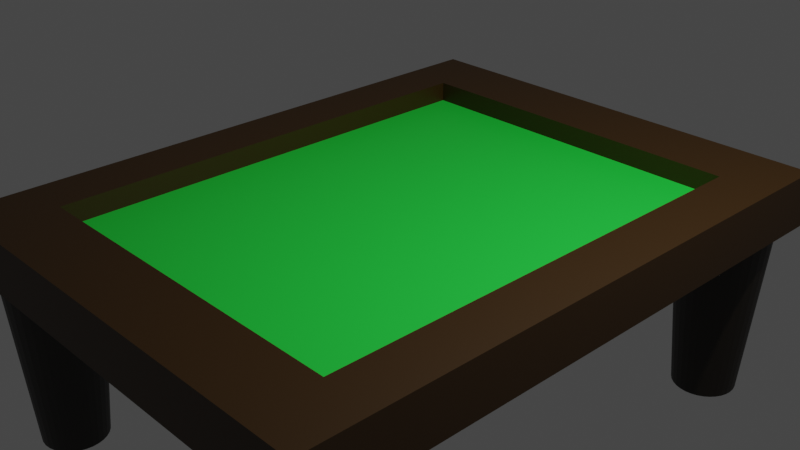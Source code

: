 # Source: Lab9-8-21JDavis.blend  (saved by Blender 2.93.21; exported with 4.5.12 LTS)
import bpy
from mathutils import Matrix  # noqa: F401  (used for matrix-valued properties, if any)

bpy.ops.wm.read_factory_settings(use_empty=True)
scene = bpy.context.scene
scene.name = 'Scene'

# ---- collections
col_collection = bpy.data.collections.new('Collection'); scene.collection.children.link(col_collection)

# ---- materials (node trees are filled in below, after node groups)
mat_material = bpy.data.materials.new('Material')
mat_material.alpha_threshold = 0.0
mat_material.use_transparent_shadow = False
mat_material.line_color = (0.0, 0.0, 0.0, 1.0)
mat_material_001 = bpy.data.materials.new('Material.001')
mat_material_001.use_transparent_shadow = False
mat_material_002 = bpy.data.materials.new('Material.002')
mat_material_002.use_transparent_shadow = False
mat_material_005 = bpy.data.materials.new('Material.005')
mat_material_005.use_transparent_shadow = False
mat_material_006 = bpy.data.materials.new('Material.006')
mat_material_006.use_transparent_shadow = False
mat_material_003 = bpy.data.materials.new('Material.003')
mat_material_003.use_transparent_shadow = False
mat_material_004 = bpy.data.materials.new('Material.004')
mat_material_004.use_transparent_shadow = False

# ---- material node trees
mat_material.use_nodes = True; mat_material.node_tree.nodes.clear()
_N = mat_material.node_tree.nodes; _L = mat_material.node_tree.links
n0 = _N.new('ShaderNodeOutputMaterial'); n0.name = 'Material Output'; n0.location = (300, 300)
n1 = _N.new('ShaderNodeBsdfPrincipled'); n1.name = 'Principled BSDF'; n1.location = (10, 300)
n1.distribution = 'GGX'
n1.subsurface_method = 'BURLEY'
n1.inputs[2].default_value = 0.4
n1.inputs[3].default_value = 1.45
n1.inputs[27].default_value = (0.0, 0.0, 0.0, 1.0)
n1.inputs[28].default_value = 1.0
_L.new(n1.outputs[0], n0.inputs[0])
n0.is_active_output = True
mat_material_001.use_nodes = True; mat_material_001.node_tree.nodes.clear()
_N = mat_material_001.node_tree.nodes; _L = mat_material_001.node_tree.links
n0 = _N.new('ShaderNodeBsdfPrincipled'); n0.name = 'Principled BSDF'; n0.location = (10, 300)
n0.distribution = 'GGX'
n0.subsurface_method = 'BURLEY'
n0.inputs[0].default_value = (0.01658, 0.8, 0.05914, 1.0)
n0.inputs[3].default_value = 1.45
n0.inputs[27].default_value = (0.0, 0.0, 0.0, 1.0)
n0.inputs[28].default_value = 1.0
n1 = _N.new('ShaderNodeOutputMaterial'); n1.name = 'Material Output'; n1.location = (300, 300)
_L.new(n0.outputs[0], n1.inputs[0])
n1.is_active_output = True
mat_material_002.use_nodes = True; mat_material_002.node_tree.nodes.clear()
_N = mat_material_002.node_tree.nodes; _L = mat_material_002.node_tree.links
n0 = _N.new('ShaderNodeBsdfPrincipled'); n0.name = 'Principled BSDF'; n0.location = (10, 300)
n0.distribution = 'GGX'
n0.subsurface_method = 'BURLEY'
n0.inputs[0].default_value = (0.04129, 0.0173, 0.0, 1.0)
n0.inputs[3].default_value = 1.45
n0.inputs[27].default_value = (0.0, 0.0, 0.0, 1.0)
n0.inputs[28].default_value = 1.0
n1 = _N.new('ShaderNodeOutputMaterial'); n1.name = 'Material Output'; n1.location = (300, 300)
_L.new(n0.outputs[0], n1.inputs[0])
n1.is_active_output = True
mat_material_005.use_nodes = True; mat_material_005.node_tree.nodes.clear()
_N = mat_material_005.node_tree.nodes; _L = mat_material_005.node_tree.links
n0 = _N.new('ShaderNodeBsdfPrincipled'); n0.name = 'Principled BSDF'; n0.location = (10, 300)
n0.distribution = 'GGX'
n0.subsurface_method = 'BURLEY'
n0.inputs[0].default_value = (0.0185, 0.01521, 0.01161, 1.0)
n0.inputs[3].default_value = 1.45
n0.inputs[27].default_value = (0.0, 0.0, 0.0, 1.0)
n0.inputs[28].default_value = 1.0
n1 = _N.new('ShaderNodeOutputMaterial'); n1.name = 'Material Output'; n1.location = (300, 300)
_L.new(n0.outputs[0], n1.inputs[0])
n1.is_active_output = True
mat_material_006.use_nodes = True; mat_material_006.node_tree.nodes.clear()
_N = mat_material_006.node_tree.nodes; _L = mat_material_006.node_tree.links
n0 = _N.new('ShaderNodeBsdfPrincipled'); n0.name = 'Principled BSDF'; n0.location = (10, 300)
n0.distribution = 'GGX'
n0.subsurface_method = 'BURLEY'
n0.inputs[0].default_value = (0.0185, 0.0137, 0.01033, 1.0)
n0.inputs[3].default_value = 1.45
n0.inputs[27].default_value = (0.0, 0.0, 0.0, 1.0)
n0.inputs[28].default_value = 1.0
n1 = _N.new('ShaderNodeOutputMaterial'); n1.name = 'Material Output'; n1.location = (300, 300)
_L.new(n0.outputs[0], n1.inputs[0])
n1.is_active_output = True
mat_material_003.use_nodes = True; mat_material_003.node_tree.nodes.clear()
_N = mat_material_003.node_tree.nodes; _L = mat_material_003.node_tree.links
n0 = _N.new('ShaderNodeBsdfPrincipled'); n0.name = 'Principled BSDF'; n0.location = (10, 300)
n0.distribution = 'GGX'
n0.subsurface_method = 'BURLEY'
n0.inputs[0].default_value = (0.01298, 0.008568, 0.004025, 1.0)
n0.inputs[3].default_value = 1.45
n0.inputs[27].default_value = (0.0, 0.0, 0.0, 1.0)
n0.inputs[28].default_value = 1.0
n1 = _N.new('ShaderNodeOutputMaterial'); n1.name = 'Material Output'; n1.location = (300, 300)
_L.new(n0.outputs[0], n1.inputs[0])
n1.is_active_output = True
mat_material_004.use_nodes = True; mat_material_004.node_tree.nodes.clear()
_N = mat_material_004.node_tree.nodes; _L = mat_material_004.node_tree.links
n0 = _N.new('ShaderNodeBsdfPrincipled'); n0.name = 'Principled BSDF'; n0.location = (10, 300)
n0.distribution = 'GGX'
n0.subsurface_method = 'BURLEY'
n0.inputs[0].default_value = (0.0137, 0.009134, 0.004391, 1.0)
n0.inputs[3].default_value = 1.45
n0.inputs[27].default_value = (0.0, 0.0, 0.0, 1.0)
n0.inputs[28].default_value = 1.0
n1 = _N.new('ShaderNodeOutputMaterial'); n1.name = 'Material Output'; n1.location = (300, 300)
_L.new(n0.outputs[0], n1.inputs[0])
n1.is_active_output = True

# ---- world
world_world = bpy.data.worlds.new('World'); scene.world = world_world
world_world.use_nodes = True; world_world.node_tree.nodes.clear()
_N = world_world.node_tree.nodes; _L = world_world.node_tree.links
n0 = _N.new('ShaderNodeOutputWorld'); n0.name = 'World Output'; n0.location = (300, 300)
n1 = _N.new('ShaderNodeBackground'); n1.name = 'Background'; n1.location = (10, 300)
n1.inputs[0].default_value = (0.05088, 0.05088, 0.05088, 1.0)
_L.new(n1.outputs[0], n0.inputs[0])
n0.is_active_output = True
world_world.color = (0.05088, 0.05088, 0.05088)
world_world.use_sun_shadow = False
world_world.sun_shadow_jitter_overblur = 0.0

# ---- cameras
cam_camera = bpy.data.cameras.new('Camera')
cam_camera.clip_end = 100.0
cam_camera.ortho_scale = 7.314

# ---- lights
light_light = bpy.data.lights.new('Light', 'POINT')
light_light.transmission_factor = 0.0
light_light.energy = 1000.0
light_light.shadow_soft_size = 0.1
light_light.shadow_maximum_resolution = 0.006
light_light.use_absolute_resolution = True

# ---- meshes
me_cube = bpy.data.meshes.new('Cube')
me_cube.from_pydata([(1.0, 1.0, 1.0), (0.7718, 0.7718, -1.0), (1.0, -1.0, 1.0), (0.7718, -0.7718, -1.0), (-1.0, 1.0, 1.0), (-0.7718, 0.7718, -1.0), (-1.0, -1.0, 1.0), (-0.7718, -0.7718, -1.0), (-1.0, 1.0, -1.0), (-1.0, -1.0, -1.0), (1.0, 1.0, -1.0), (1.0, -1.0, -1.0), (-0.7718, 0.7718, -0.2474), (-0.7718, -0.7718, -0.2474), (0.7718, 0.7718, -0.2474), (0.7718, -0.7718, -0.2474)], [], [(0, 4, 6, 2), (11, 2, 6, 9), (9, 6, 4, 8), (1, 3, 15, 14), (10, 0, 2, 11), (8, 4, 0, 10), (5, 7, 9, 8), (1, 5, 8, 10), (7, 3, 11, 9), (3, 1, 10, 11), (12, 14, 15, 13), (5, 1, 14, 12), (3, 7, 13, 15), (7, 5, 12, 13)])
me_cube.polygons.foreach_set('material_index', [0, 2, 2, 2, 2, 2, 2, 2, 2, 2, 1, 2, 2, 2])
_uv = me_cube.uv_layers.new(name='UVMap')
_uv.uv.foreach_set('vector', [0.625, 0.5, 0.875, 0.5, 0.875, 0.75, 0.625, 0.75, 0.375, 0.75, 0.625, 0.75, 0.625, 1.0, 0.375, 1.0, 0.375, 0.0, 0.625, 0.0, 0.625, 0.25, 0.375, 0.25, 0.3465, 0.5285, 0.3465, 0.7215, 0.3465, 0.7215, 0.3465, 0.5285, 0.375, 0.5, 0.625, 0.5, 0.625, 0.75, 0.375, 0.75, 0.375, 0.25, 0.625, 0.25, 0.625, 0.5, 0.375, 0.5, 0.1535, 0.5285, 0.1535, 0.7215, 0.125, 0.75, 0.125, 0.5, 0.3465, 0.5285, 0.1535, 0.5285, 0.125, 0.5, 0.375, 0.5, 0.1535, 0.7215, 0.3465, 0.7215, 0.375, 0.75, 0.125, 0.75, 0.3465, 0.7215, 0.3465, 0.5285, 0.375, 0.5, 0.375, 0.75, 0.1535, 0.5285, 0.3465, 0.5285, 0.3465, 0.7215, 0.1535, 0.7215, 0.1535, 0.5285, 0.3465, 0.5285, 0.3465, 0.5285, 0.1535, 0.5285, 0.3465, 0.7215, 0.1535, 0.7215, 0.1535, 0.7215, 0.3465, 0.7215, 0.1535, 0.7215, 0.1535, 0.5285, 0.1535, 0.5285, 0.1535, 0.7215])
me_cube.materials.append(mat_material)
me_cube.materials.append(mat_material_001)
me_cube.materials.append(mat_material_002)
me_cube.use_remesh_preserve_volume = False
me_cube.use_remesh_preserve_attributes = False
me_cube.use_mirror_vertex_groups = False
me_cube.update()
me_cylinder = bpy.data.meshes.new('Cylinder')
me_cylinder.from_pydata([(1.918e-08, 0.3563, -1.0), (-8.609e-09, 0.5208, 1.0), (0.06951, 0.3494, -1.0), (0.1016, 0.5108, 1.0), (0.1363, 0.3292, -1.0), (0.1993, 0.4811, 1.0), (0.1979, 0.2962, -1.0), (0.2893, 0.433, 1.0), (0.2519, 0.2519, -1.0), (0.3683, 0.3683, 1.0), (0.2962, 0.1979, -1.0), (0.433, 0.2893, 1.0), (0.3292, 0.1363, -1.0), (0.4811, 0.1993, 1.0), (0.3494, 0.06951, -1.0), (0.5108, 0.1016, 1.0), (0.3563, -1.557e-08, -1.0), (0.5208, 1.214e-08, 1.0), (0.3494, -0.06951, -1.0), (0.5108, -0.1016, 1.0), (0.3292, -0.1363, -1.0), (0.4811, -0.1993, 1.0), (0.2962, -0.1979, -1.0), (0.433, -0.2893, 1.0), (0.2519, -0.2519, -1.0), (0.3683, -0.3683, 1.0), (0.1979, -0.2962, -1.0), (0.2893, -0.433, 1.0), (0.1363, -0.3292, -1.0), (0.1993, -0.4811, 1.0), (0.06951, -0.3494, -1.0), (0.1016, -0.5108, 1.0), (-1.196e-08, -0.3563, -1.0), (-5.414e-08, -0.5208, 1.0), (-0.06951, -0.3494, -1.0), (-0.1016, -0.5108, 1.0), (-0.1363, -0.3292, -1.0), (-0.1993, -0.4811, 1.0), (-0.1979, -0.2962, -1.0), (-0.2893, -0.433, 1.0), (-0.2519, -0.2519, -1.0), (-0.3683, -0.3683, 1.0), (-0.2962, -0.1979, -1.0), (-0.433, -0.2893, 1.0), (-0.3292, -0.1363, -1.0), (-0.4811, -0.1993, 1.0), (-0.3494, -0.06951, -1.0), (-0.5108, -0.1016, 1.0), (-0.3563, 4.249e-09, -1.0), (-0.5208, 4.111e-08, 1.0), (-0.3494, 0.06951, -1.0), (-0.5108, 0.1016, 1.0), (-0.3292, 0.1363, -1.0), (-0.4811, 0.1993, 1.0), (-0.2962, 0.1979, -1.0), (-0.433, 0.2893, 1.0), (-0.2519, 0.2519, -1.0), (-0.3683, 0.3683, 1.0), (-0.1979, 0.2962, -1.0), (-0.2893, 0.433, 1.0), (-0.1363, 0.3292, -1.0), (-0.1993, 0.4811, 1.0), (-0.06951, 0.3494, -1.0), (-0.1016, 0.5108, 1.0)], [], [(0, 1, 3, 2), (2, 3, 5, 4), (4, 5, 7, 6), (6, 7, 9, 8), (8, 9, 11, 10), (10, 11, 13, 12), (12, 13, 15, 14), (14, 15, 17, 16), (16, 17, 19, 18), (18, 19, 21, 20), (20, 21, 23, 22), (22, 23, 25, 24), (24, 25, 27, 26), (26, 27, 29, 28), (28, 29, 31, 30), (30, 31, 33, 32), (32, 33, 35, 34), (34, 35, 37, 36), (36, 37, 39, 38), (38, 39, 41, 40), (40, 41, 43, 42), (42, 43, 45, 44), (44, 45, 47, 46), (46, 47, 49, 48), (48, 49, 51, 50), (50, 51, 53, 52), (52, 53, 55, 54), (54, 55, 57, 56), (56, 57, 59, 58), (58, 59, 61, 60), (3, 1, 63, 61, 59, 57, 55, 53, 51, 49, 47, 45, 43, 41, 39, 37, 35, 33, 31, 29, 27, 25, 23, 21, 19, 17, 15, 13, 11, 9, 7, 5), (60, 61, 63, 62), (62, 63, 1, 0), (0, 2, 4, 6, 8, 10, 12, 14, 16, 18, 20, 22, 24, 26, 28, 30, 32, 34, 36, 38, 40, 42, 44, 46, 48, 50, 52, 54, 56, 58, 60, 62)])
_uv = me_cylinder.uv_layers.new(name='UVMap')
_uv.uv.foreach_set('vector', [1.0, 0.5, 1.0, 1.0, 0.9688, 1.0, 0.9688, 0.5, 0.9688, 0.5, 0.9688, 1.0, 0.9375, 1.0, 0.9375, 0.5, 0.9375, 0.5, 0.9375, 1.0, 0.9062, 1.0, 0.9062, 0.5, 0.9062, 0.5, 0.9062, 1.0, 0.875, 1.0, 0.875, 0.5, 0.875, 0.5, 0.875, 1.0, 0.8438, 1.0, 0.8438, 0.5, 0.8438, 0.5, 0.8438, 1.0, 0.8125, 1.0, 0.8125, 0.5, 0.8125, 0.5, 0.8125, 1.0, 0.7812, 1.0, 0.7812, 0.5, 0.7812, 0.5, 0.7812, 1.0, 0.75, 1.0, 0.75, 0.5, 0.75, 0.5, 0.75, 1.0, 0.7188, 1.0, 0.7188, 0.5, 0.7188, 0.5, 0.7188, 1.0, 0.6875, 1.0, 0.6875, 0.5, 0.6875, 0.5, 0.6875, 1.0, 0.6562, 1.0, 0.6562, 0.5, 0.6562, 0.5, 0.6562, 1.0, 0.625, 1.0, 0.625, 0.5, 0.625, 0.5, 0.625, 1.0, 0.5938, 1.0, 0.5938, 0.5, 0.5938, 0.5, 0.5938, 1.0, 0.5625, 1.0, 0.5625, 0.5, 0.5625, 0.5, 0.5625, 1.0, 0.5312, 1.0, 0.5312, 0.5, 0.5312, 0.5, 0.5312, 1.0, 0.5, 1.0, 0.5, 0.5, 0.5, 0.5, 0.5, 1.0, 0.4688, 1.0, 0.4688, 0.5, 0.4688, 0.5, 0.4688, 1.0, 0.4375, 1.0, 0.4375, 0.5, 0.4375, 0.5, 0.4375, 1.0, 0.4062, 1.0, 0.4062, 0.5, 0.4062, 0.5, 0.4062, 1.0, 0.375, 1.0, 0.375, 0.5, 0.375, 0.5, 0.375, 1.0, 0.3438, 1.0, 0.3438, 0.5, 0.3438, 0.5, 0.3438, 1.0, 0.3125, 1.0, 0.3125, 0.5, 0.3125, 0.5, 0.3125, 1.0, 0.2812, 1.0, 0.2812, 0.5, 0.2812, 0.5, 0.2812, 1.0, 0.25, 1.0, 0.25, 0.5, 0.25, 0.5, 0.25, 1.0, 0.2188, 1.0, 0.2188, 0.5, 0.2188, 0.5, 0.2188, 1.0, 0.1875, 1.0, 0.1875, 0.5, 0.1875, 0.5, 0.1875, 1.0, 0.1562, 1.0, 0.1562, 0.5, 0.1562, 0.5, 0.1562, 1.0, 0.125, 1.0, 0.125, 0.5, 0.125, 0.5, 0.125, 1.0, 0.09375, 1.0, 0.09375, 0.5, 0.09375, 0.5, 0.09375, 1.0, 0.0625, 1.0, 0.0625, 0.5, 0.2968, 0.4854, 0.25, 0.49, 0.2032, 0.4854, 0.1582, 0.4717, 0.1167, 0.4496, 0.08029, 0.4197, 0.05045, 0.3833, 0.02827, 0.3418, 0.01461, 0.2968, 0.01, 0.25, 0.01461, 0.2032, 0.02827, 0.1582, 0.05045, 0.1167, 0.08029, 0.08029, 0.1167, 0.05045, 0.1582, 0.02827, 0.2032, 0.01461, 0.25, 0.01, 0.2968, 0.01461, 0.3418, 0.02827, 0.3833, 0.05045, 0.4197, 0.08029, 0.4496, 0.1167, 0.4717, 0.1582, 0.4854, 0.2032, 0.49, 0.25, 0.4854, 0.2968, 0.4717, 0.3418, 0.4496, 0.3833, 0.4197, 0.4197, 0.3833, 0.4496, 0.3418, 0.4717, 0.0625, 0.5, 0.0625, 1.0, 0.03125, 1.0, 0.03125, 0.5, 0.03125, 0.5, 0.03125, 1.0, 0.0, 1.0, 0.0, 0.5, 0.75, 0.49, 0.7968, 0.4854, 0.8418, 0.4717, 0.8833, 0.4496, 0.9197, 0.4197, 0.9496, 0.3833, 0.9717, 0.3418, 0.9854, 0.2968, 0.99, 0.25, 0.9854, 0.2032, 0.9717, 0.1582, 0.9496, 0.1167, 0.9197, 0.08029, 0.8833, 0.05045, 0.8418, 0.02827, 0.7968, 0.01461, 0.75, 0.01, 0.7032, 0.01461, 0.6582, 0.02827, 0.6167, 0.05045, 0.5803, 0.08029, 0.5504, 0.1167, 0.5283, 0.1582, 0.5146, 0.2032, 0.51, 0.25, 0.5146, 0.2968, 0.5283, 0.3418, 0.5504, 0.3833, 0.5803, 0.4197, 0.6167, 0.4496, 0.6582, 0.4717, 0.7032, 0.4854])
me_cylinder.materials.append(mat_material_005)
me_cylinder.use_remesh_fix_poles = True
me_cylinder.use_remesh_preserve_attributes = False
me_cylinder.update()
me_cylinder_001 = bpy.data.meshes.new('Cylinder.001')
me_cylinder_001.from_pydata([(1.918e-08, 0.3563, -1.0), (-8.609e-09, 0.5208, 1.0), (0.06951, 0.3494, -1.0), (0.1016, 0.5108, 1.0), (0.1363, 0.3292, -1.0), (0.1993, 0.4811, 1.0), (0.1979, 0.2962, -1.0), (0.2893, 0.433, 1.0), (0.2519, 0.2519, -1.0), (0.3683, 0.3683, 1.0), (0.2962, 0.1979, -1.0), (0.433, 0.2893, 1.0), (0.3292, 0.1363, -1.0), (0.4811, 0.1993, 1.0), (0.3494, 0.06951, -1.0), (0.5108, 0.1016, 1.0), (0.3563, -1.557e-08, -1.0), (0.5208, 1.214e-08, 1.0), (0.3494, -0.06951, -1.0), (0.5108, -0.1016, 1.0), (0.3292, -0.1363, -1.0), (0.4811, -0.1993, 1.0), (0.2962, -0.1979, -1.0), (0.433, -0.2893, 1.0), (0.2519, -0.2519, -1.0), (0.3683, -0.3683, 1.0), (0.1979, -0.2962, -1.0), (0.2893, -0.433, 1.0), (0.1363, -0.3292, -1.0), (0.1993, -0.4811, 1.0), (0.06951, -0.3494, -1.0), (0.1016, -0.5108, 1.0), (-1.196e-08, -0.3563, -1.0), (-5.414e-08, -0.5208, 1.0), (-0.06951, -0.3494, -1.0), (-0.1016, -0.5108, 1.0), (-0.1363, -0.3292, -1.0), (-0.1993, -0.4811, 1.0), (-0.1979, -0.2962, -1.0), (-0.2893, -0.433, 1.0), (-0.2519, -0.2519, -1.0), (-0.3683, -0.3683, 1.0), (-0.2962, -0.1979, -1.0), (-0.433, -0.2893, 1.0), (-0.3292, -0.1363, -1.0), (-0.4811, -0.1993, 1.0), (-0.3494, -0.06951, -1.0), (-0.5108, -0.1016, 1.0), (-0.3563, 4.249e-09, -1.0), (-0.5208, 4.111e-08, 1.0), (-0.3494, 0.06951, -1.0), (-0.5108, 0.1016, 1.0), (-0.3292, 0.1363, -1.0), (-0.4811, 0.1993, 1.0), (-0.2962, 0.1979, -1.0), (-0.433, 0.2893, 1.0), (-0.2519, 0.2519, -1.0), (-0.3683, 0.3683, 1.0), (-0.1979, 0.2962, -1.0), (-0.2893, 0.433, 1.0), (-0.1363, 0.3292, -1.0), (-0.1993, 0.4811, 1.0), (-0.06951, 0.3494, -1.0), (-0.1016, 0.5108, 1.0)], [], [(0, 1, 3, 2), (2, 3, 5, 4), (4, 5, 7, 6), (6, 7, 9, 8), (8, 9, 11, 10), (10, 11, 13, 12), (12, 13, 15, 14), (14, 15, 17, 16), (16, 17, 19, 18), (18, 19, 21, 20), (20, 21, 23, 22), (22, 23, 25, 24), (24, 25, 27, 26), (26, 27, 29, 28), (28, 29, 31, 30), (30, 31, 33, 32), (32, 33, 35, 34), (34, 35, 37, 36), (36, 37, 39, 38), (38, 39, 41, 40), (40, 41, 43, 42), (42, 43, 45, 44), (44, 45, 47, 46), (46, 47, 49, 48), (48, 49, 51, 50), (50, 51, 53, 52), (52, 53, 55, 54), (54, 55, 57, 56), (56, 57, 59, 58), (58, 59, 61, 60), (3, 1, 63, 61, 59, 57, 55, 53, 51, 49, 47, 45, 43, 41, 39, 37, 35, 33, 31, 29, 27, 25, 23, 21, 19, 17, 15, 13, 11, 9, 7, 5), (60, 61, 63, 62), (62, 63, 1, 0), (0, 2, 4, 6, 8, 10, 12, 14, 16, 18, 20, 22, 24, 26, 28, 30, 32, 34, 36, 38, 40, 42, 44, 46, 48, 50, 52, 54, 56, 58, 60, 62)])
_uv = me_cylinder_001.uv_layers.new(name='UVMap')
_uv.uv.foreach_set('vector', [1.0, 0.5, 1.0, 1.0, 0.9688, 1.0, 0.9688, 0.5, 0.9688, 0.5, 0.9688, 1.0, 0.9375, 1.0, 0.9375, 0.5, 0.9375, 0.5, 0.9375, 1.0, 0.9062, 1.0, 0.9062, 0.5, 0.9062, 0.5, 0.9062, 1.0, 0.875, 1.0, 0.875, 0.5, 0.875, 0.5, 0.875, 1.0, 0.8438, 1.0, 0.8438, 0.5, 0.8438, 0.5, 0.8438, 1.0, 0.8125, 1.0, 0.8125, 0.5, 0.8125, 0.5, 0.8125, 1.0, 0.7812, 1.0, 0.7812, 0.5, 0.7812, 0.5, 0.7812, 1.0, 0.75, 1.0, 0.75, 0.5, 0.75, 0.5, 0.75, 1.0, 0.7188, 1.0, 0.7188, 0.5, 0.7188, 0.5, 0.7188, 1.0, 0.6875, 1.0, 0.6875, 0.5, 0.6875, 0.5, 0.6875, 1.0, 0.6562, 1.0, 0.6562, 0.5, 0.6562, 0.5, 0.6562, 1.0, 0.625, 1.0, 0.625, 0.5, 0.625, 0.5, 0.625, 1.0, 0.5938, 1.0, 0.5938, 0.5, 0.5938, 0.5, 0.5938, 1.0, 0.5625, 1.0, 0.5625, 0.5, 0.5625, 0.5, 0.5625, 1.0, 0.5312, 1.0, 0.5312, 0.5, 0.5312, 0.5, 0.5312, 1.0, 0.5, 1.0, 0.5, 0.5, 0.5, 0.5, 0.5, 1.0, 0.4688, 1.0, 0.4688, 0.5, 0.4688, 0.5, 0.4688, 1.0, 0.4375, 1.0, 0.4375, 0.5, 0.4375, 0.5, 0.4375, 1.0, 0.4062, 1.0, 0.4062, 0.5, 0.4062, 0.5, 0.4062, 1.0, 0.375, 1.0, 0.375, 0.5, 0.375, 0.5, 0.375, 1.0, 0.3438, 1.0, 0.3438, 0.5, 0.3438, 0.5, 0.3438, 1.0, 0.3125, 1.0, 0.3125, 0.5, 0.3125, 0.5, 0.3125, 1.0, 0.2812, 1.0, 0.2812, 0.5, 0.2812, 0.5, 0.2812, 1.0, 0.25, 1.0, 0.25, 0.5, 0.25, 0.5, 0.25, 1.0, 0.2188, 1.0, 0.2188, 0.5, 0.2188, 0.5, 0.2188, 1.0, 0.1875, 1.0, 0.1875, 0.5, 0.1875, 0.5, 0.1875, 1.0, 0.1562, 1.0, 0.1562, 0.5, 0.1562, 0.5, 0.1562, 1.0, 0.125, 1.0, 0.125, 0.5, 0.125, 0.5, 0.125, 1.0, 0.09375, 1.0, 0.09375, 0.5, 0.09375, 0.5, 0.09375, 1.0, 0.0625, 1.0, 0.0625, 0.5, 0.2968, 0.4854, 0.25, 0.49, 0.2032, 0.4854, 0.1582, 0.4717, 0.1167, 0.4496, 0.08029, 0.4197, 0.05045, 0.3833, 0.02827, 0.3418, 0.01461, 0.2968, 0.01, 0.25, 0.01461, 0.2032, 0.02827, 0.1582, 0.05045, 0.1167, 0.08029, 0.08029, 0.1167, 0.05045, 0.1582, 0.02827, 0.2032, 0.01461, 0.25, 0.01, 0.2968, 0.01461, 0.3418, 0.02827, 0.3833, 0.05045, 0.4197, 0.08029, 0.4496, 0.1167, 0.4717, 0.1582, 0.4854, 0.2032, 0.49, 0.25, 0.4854, 0.2968, 0.4717, 0.3418, 0.4496, 0.3833, 0.4197, 0.4197, 0.3833, 0.4496, 0.3418, 0.4717, 0.0625, 0.5, 0.0625, 1.0, 0.03125, 1.0, 0.03125, 0.5, 0.03125, 0.5, 0.03125, 1.0, 0.0, 1.0, 0.0, 0.5, 0.75, 0.49, 0.7968, 0.4854, 0.8418, 0.4717, 0.8833, 0.4496, 0.9197, 0.4197, 0.9496, 0.3833, 0.9717, 0.3418, 0.9854, 0.2968, 0.99, 0.25, 0.9854, 0.2032, 0.9717, 0.1582, 0.9496, 0.1167, 0.9197, 0.08029, 0.8833, 0.05045, 0.8418, 0.02827, 0.7968, 0.01461, 0.75, 0.01, 0.7032, 0.01461, 0.6582, 0.02827, 0.6167, 0.05045, 0.5803, 0.08029, 0.5504, 0.1167, 0.5283, 0.1582, 0.5146, 0.2032, 0.51, 0.25, 0.5146, 0.2968, 0.5283, 0.3418, 0.5504, 0.3833, 0.5803, 0.4197, 0.6167, 0.4496, 0.6582, 0.4717, 0.7032, 0.4854])
me_cylinder_001.materials.append(mat_material_006)
me_cylinder_001.use_remesh_fix_poles = True
me_cylinder_001.use_remesh_preserve_attributes = False
me_cylinder_001.update()
me_cylinder_002 = bpy.data.meshes.new('Cylinder.002')
me_cylinder_002.from_pydata([(1.918e-08, 0.3563, -1.0), (-8.609e-09, 0.5208, 1.0), (0.06951, 0.3494, -1.0), (0.1016, 0.5108, 1.0), (0.1363, 0.3292, -1.0), (0.1993, 0.4811, 1.0), (0.1979, 0.2962, -1.0), (0.2893, 0.433, 1.0), (0.2519, 0.2519, -1.0), (0.3683, 0.3683, 1.0), (0.2962, 0.1979, -1.0), (0.433, 0.2893, 1.0), (0.3292, 0.1363, -1.0), (0.4811, 0.1993, 1.0), (0.3494, 0.06951, -1.0), (0.5108, 0.1016, 1.0), (0.3563, -1.557e-08, -1.0), (0.5208, 1.214e-08, 1.0), (0.3494, -0.06951, -1.0), (0.5108, -0.1016, 1.0), (0.3292, -0.1363, -1.0), (0.4811, -0.1993, 1.0), (0.2962, -0.1979, -1.0), (0.433, -0.2893, 1.0), (0.2519, -0.2519, -1.0), (0.3683, -0.3683, 1.0), (0.1979, -0.2962, -1.0), (0.2893, -0.433, 1.0), (0.1363, -0.3292, -1.0), (0.1993, -0.4811, 1.0), (0.06951, -0.3494, -1.0), (0.1016, -0.5108, 1.0), (-1.196e-08, -0.3563, -1.0), (-5.414e-08, -0.5208, 1.0), (-0.06951, -0.3494, -1.0), (-0.1016, -0.5108, 1.0), (-0.1363, -0.3292, -1.0), (-0.1993, -0.4811, 1.0), (-0.1979, -0.2962, -1.0), (-0.2893, -0.433, 1.0), (-0.2519, -0.2519, -1.0), (-0.3683, -0.3683, 1.0), (-0.2962, -0.1979, -1.0), (-0.433, -0.2893, 1.0), (-0.3292, -0.1363, -1.0), (-0.4811, -0.1993, 1.0), (-0.3494, -0.06951, -1.0), (-0.5108, -0.1016, 1.0), (-0.3563, 4.249e-09, -1.0), (-0.5208, 4.111e-08, 1.0), (-0.3494, 0.06951, -1.0), (-0.5108, 0.1016, 1.0), (-0.3292, 0.1363, -1.0), (-0.4811, 0.1993, 1.0), (-0.2962, 0.1979, -1.0), (-0.433, 0.2893, 1.0), (-0.2519, 0.2519, -1.0), (-0.3683, 0.3683, 1.0), (-0.1979, 0.2962, -1.0), (-0.2893, 0.433, 1.0), (-0.1363, 0.3292, -1.0), (-0.1993, 0.4811, 1.0), (-0.06951, 0.3494, -1.0), (-0.1016, 0.5108, 1.0)], [], [(0, 1, 3, 2), (2, 3, 5, 4), (4, 5, 7, 6), (6, 7, 9, 8), (8, 9, 11, 10), (10, 11, 13, 12), (12, 13, 15, 14), (14, 15, 17, 16), (16, 17, 19, 18), (18, 19, 21, 20), (20, 21, 23, 22), (22, 23, 25, 24), (24, 25, 27, 26), (26, 27, 29, 28), (28, 29, 31, 30), (30, 31, 33, 32), (32, 33, 35, 34), (34, 35, 37, 36), (36, 37, 39, 38), (38, 39, 41, 40), (40, 41, 43, 42), (42, 43, 45, 44), (44, 45, 47, 46), (46, 47, 49, 48), (48, 49, 51, 50), (50, 51, 53, 52), (52, 53, 55, 54), (54, 55, 57, 56), (56, 57, 59, 58), (58, 59, 61, 60), (3, 1, 63, 61, 59, 57, 55, 53, 51, 49, 47, 45, 43, 41, 39, 37, 35, 33, 31, 29, 27, 25, 23, 21, 19, 17, 15, 13, 11, 9, 7, 5), (60, 61, 63, 62), (62, 63, 1, 0), (0, 2, 4, 6, 8, 10, 12, 14, 16, 18, 20, 22, 24, 26, 28, 30, 32, 34, 36, 38, 40, 42, 44, 46, 48, 50, 52, 54, 56, 58, 60, 62)])
_uv = me_cylinder_002.uv_layers.new(name='UVMap')
_uv.uv.foreach_set('vector', [1.0, 0.5, 1.0, 1.0, 0.9688, 1.0, 0.9688, 0.5, 0.9688, 0.5, 0.9688, 1.0, 0.9375, 1.0, 0.9375, 0.5, 0.9375, 0.5, 0.9375, 1.0, 0.9062, 1.0, 0.9062, 0.5, 0.9062, 0.5, 0.9062, 1.0, 0.875, 1.0, 0.875, 0.5, 0.875, 0.5, 0.875, 1.0, 0.8438, 1.0, 0.8438, 0.5, 0.8438, 0.5, 0.8438, 1.0, 0.8125, 1.0, 0.8125, 0.5, 0.8125, 0.5, 0.8125, 1.0, 0.7812, 1.0, 0.7812, 0.5, 0.7812, 0.5, 0.7812, 1.0, 0.75, 1.0, 0.75, 0.5, 0.75, 0.5, 0.75, 1.0, 0.7188, 1.0, 0.7188, 0.5, 0.7188, 0.5, 0.7188, 1.0, 0.6875, 1.0, 0.6875, 0.5, 0.6875, 0.5, 0.6875, 1.0, 0.6562, 1.0, 0.6562, 0.5, 0.6562, 0.5, 0.6562, 1.0, 0.625, 1.0, 0.625, 0.5, 0.625, 0.5, 0.625, 1.0, 0.5938, 1.0, 0.5938, 0.5, 0.5938, 0.5, 0.5938, 1.0, 0.5625, 1.0, 0.5625, 0.5, 0.5625, 0.5, 0.5625, 1.0, 0.5312, 1.0, 0.5312, 0.5, 0.5312, 0.5, 0.5312, 1.0, 0.5, 1.0, 0.5, 0.5, 0.5, 0.5, 0.5, 1.0, 0.4688, 1.0, 0.4688, 0.5, 0.4688, 0.5, 0.4688, 1.0, 0.4375, 1.0, 0.4375, 0.5, 0.4375, 0.5, 0.4375, 1.0, 0.4062, 1.0, 0.4062, 0.5, 0.4062, 0.5, 0.4062, 1.0, 0.375, 1.0, 0.375, 0.5, 0.375, 0.5, 0.375, 1.0, 0.3438, 1.0, 0.3438, 0.5, 0.3438, 0.5, 0.3438, 1.0, 0.3125, 1.0, 0.3125, 0.5, 0.3125, 0.5, 0.3125, 1.0, 0.2812, 1.0, 0.2812, 0.5, 0.2812, 0.5, 0.2812, 1.0, 0.25, 1.0, 0.25, 0.5, 0.25, 0.5, 0.25, 1.0, 0.2188, 1.0, 0.2188, 0.5, 0.2188, 0.5, 0.2188, 1.0, 0.1875, 1.0, 0.1875, 0.5, 0.1875, 0.5, 0.1875, 1.0, 0.1562, 1.0, 0.1562, 0.5, 0.1562, 0.5, 0.1562, 1.0, 0.125, 1.0, 0.125, 0.5, 0.125, 0.5, 0.125, 1.0, 0.09375, 1.0, 0.09375, 0.5, 0.09375, 0.5, 0.09375, 1.0, 0.0625, 1.0, 0.0625, 0.5, 0.2968, 0.4854, 0.25, 0.49, 0.2032, 0.4854, 0.1582, 0.4717, 0.1167, 0.4496, 0.08029, 0.4197, 0.05045, 0.3833, 0.02827, 0.3418, 0.01461, 0.2968, 0.01, 0.25, 0.01461, 0.2032, 0.02827, 0.1582, 0.05045, 0.1167, 0.08029, 0.08029, 0.1167, 0.05045, 0.1582, 0.02827, 0.2032, 0.01461, 0.25, 0.01, 0.2968, 0.01461, 0.3418, 0.02827, 0.3833, 0.05045, 0.4197, 0.08029, 0.4496, 0.1167, 0.4717, 0.1582, 0.4854, 0.2032, 0.49, 0.25, 0.4854, 0.2968, 0.4717, 0.3418, 0.4496, 0.3833, 0.4197, 0.4197, 0.3833, 0.4496, 0.3418, 0.4717, 0.0625, 0.5, 0.0625, 1.0, 0.03125, 1.0, 0.03125, 0.5, 0.03125, 0.5, 0.03125, 1.0, 0.0, 1.0, 0.0, 0.5, 0.75, 0.49, 0.7968, 0.4854, 0.8418, 0.4717, 0.8833, 0.4496, 0.9197, 0.4197, 0.9496, 0.3833, 0.9717, 0.3418, 0.9854, 0.2968, 0.99, 0.25, 0.9854, 0.2032, 0.9717, 0.1582, 0.9496, 0.1167, 0.9197, 0.08029, 0.8833, 0.05045, 0.8418, 0.02827, 0.7968, 0.01461, 0.75, 0.01, 0.7032, 0.01461, 0.6582, 0.02827, 0.6167, 0.05045, 0.5803, 0.08029, 0.5504, 0.1167, 0.5283, 0.1582, 0.5146, 0.2032, 0.51, 0.25, 0.5146, 0.2968, 0.5283, 0.3418, 0.5504, 0.3833, 0.5803, 0.4197, 0.6167, 0.4496, 0.6582, 0.4717, 0.7032, 0.4854])
me_cylinder_002.materials.append(mat_material_003)
me_cylinder_002.use_remesh_fix_poles = True
me_cylinder_002.use_remesh_preserve_attributes = False
me_cylinder_002.update()
me_cylinder_003 = bpy.data.meshes.new('Cylinder.003')
me_cylinder_003.from_pydata([(1.918e-08, 0.3563, -1.0), (-8.609e-09, 0.5208, 1.0), (0.06951, 0.3494, -1.0), (0.1016, 0.5108, 1.0), (0.1363, 0.3292, -1.0), (0.1993, 0.4811, 1.0), (0.1979, 0.2962, -1.0), (0.2893, 0.433, 1.0), (0.2519, 0.2519, -1.0), (0.3683, 0.3683, 1.0), (0.2962, 0.1979, -1.0), (0.433, 0.2893, 1.0), (0.3292, 0.1363, -1.0), (0.4811, 0.1993, 1.0), (0.3494, 0.06951, -1.0), (0.5108, 0.1016, 1.0), (0.3563, -1.557e-08, -1.0), (0.5208, 1.214e-08, 1.0), (0.3494, -0.06951, -1.0), (0.5108, -0.1016, 1.0), (0.3292, -0.1363, -1.0), (0.4811, -0.1993, 1.0), (0.2962, -0.1979, -1.0), (0.433, -0.2893, 1.0), (0.2519, -0.2519, -1.0), (0.3683, -0.3683, 1.0), (0.1979, -0.2962, -1.0), (0.2893, -0.433, 1.0), (0.1363, -0.3292, -1.0), (0.1993, -0.4811, 1.0), (0.06951, -0.3494, -1.0), (0.1016, -0.5108, 1.0), (-1.196e-08, -0.3563, -1.0), (-5.414e-08, -0.5208, 1.0), (-0.06951, -0.3494, -1.0), (-0.1016, -0.5108, 1.0), (-0.1363, -0.3292, -1.0), (-0.1993, -0.4811, 1.0), (-0.1979, -0.2962, -1.0), (-0.2893, -0.433, 1.0), (-0.2519, -0.2519, -1.0), (-0.3683, -0.3683, 1.0), (-0.2962, -0.1979, -1.0), (-0.433, -0.2893, 1.0), (-0.3292, -0.1363, -1.0), (-0.4811, -0.1993, 1.0), (-0.3494, -0.06951, -1.0), (-0.5108, -0.1016, 1.0), (-0.3563, 4.249e-09, -1.0), (-0.5208, 4.111e-08, 1.0), (-0.3494, 0.06951, -1.0), (-0.5108, 0.1016, 1.0), (-0.3292, 0.1363, -1.0), (-0.4811, 0.1993, 1.0), (-0.2962, 0.1979, -1.0), (-0.433, 0.2893, 1.0), (-0.2519, 0.2519, -1.0), (-0.3683, 0.3683, 1.0), (-0.1979, 0.2962, -1.0), (-0.2893, 0.433, 1.0), (-0.1363, 0.3292, -1.0), (-0.1993, 0.4811, 1.0), (-0.06951, 0.3494, -1.0), (-0.1016, 0.5108, 1.0)], [], [(0, 1, 3, 2), (2, 3, 5, 4), (4, 5, 7, 6), (6, 7, 9, 8), (8, 9, 11, 10), (10, 11, 13, 12), (12, 13, 15, 14), (14, 15, 17, 16), (16, 17, 19, 18), (18, 19, 21, 20), (20, 21, 23, 22), (22, 23, 25, 24), (24, 25, 27, 26), (26, 27, 29, 28), (28, 29, 31, 30), (30, 31, 33, 32), (32, 33, 35, 34), (34, 35, 37, 36), (36, 37, 39, 38), (38, 39, 41, 40), (40, 41, 43, 42), (42, 43, 45, 44), (44, 45, 47, 46), (46, 47, 49, 48), (48, 49, 51, 50), (50, 51, 53, 52), (52, 53, 55, 54), (54, 55, 57, 56), (56, 57, 59, 58), (58, 59, 61, 60), (3, 1, 63, 61, 59, 57, 55, 53, 51, 49, 47, 45, 43, 41, 39, 37, 35, 33, 31, 29, 27, 25, 23, 21, 19, 17, 15, 13, 11, 9, 7, 5), (60, 61, 63, 62), (62, 63, 1, 0), (0, 2, 4, 6, 8, 10, 12, 14, 16, 18, 20, 22, 24, 26, 28, 30, 32, 34, 36, 38, 40, 42, 44, 46, 48, 50, 52, 54, 56, 58, 60, 62)])
_uv = me_cylinder_003.uv_layers.new(name='UVMap')
_uv.uv.foreach_set('vector', [1.0, 0.5, 1.0, 1.0, 0.9688, 1.0, 0.9688, 0.5, 0.9688, 0.5, 0.9688, 1.0, 0.9375, 1.0, 0.9375, 0.5, 0.9375, 0.5, 0.9375, 1.0, 0.9062, 1.0, 0.9062, 0.5, 0.9062, 0.5, 0.9062, 1.0, 0.875, 1.0, 0.875, 0.5, 0.875, 0.5, 0.875, 1.0, 0.8438, 1.0, 0.8438, 0.5, 0.8438, 0.5, 0.8438, 1.0, 0.8125, 1.0, 0.8125, 0.5, 0.8125, 0.5, 0.8125, 1.0, 0.7812, 1.0, 0.7812, 0.5, 0.7812, 0.5, 0.7812, 1.0, 0.75, 1.0, 0.75, 0.5, 0.75, 0.5, 0.75, 1.0, 0.7188, 1.0, 0.7188, 0.5, 0.7188, 0.5, 0.7188, 1.0, 0.6875, 1.0, 0.6875, 0.5, 0.6875, 0.5, 0.6875, 1.0, 0.6562, 1.0, 0.6562, 0.5, 0.6562, 0.5, 0.6562, 1.0, 0.625, 1.0, 0.625, 0.5, 0.625, 0.5, 0.625, 1.0, 0.5938, 1.0, 0.5938, 0.5, 0.5938, 0.5, 0.5938, 1.0, 0.5625, 1.0, 0.5625, 0.5, 0.5625, 0.5, 0.5625, 1.0, 0.5312, 1.0, 0.5312, 0.5, 0.5312, 0.5, 0.5312, 1.0, 0.5, 1.0, 0.5, 0.5, 0.5, 0.5, 0.5, 1.0, 0.4688, 1.0, 0.4688, 0.5, 0.4688, 0.5, 0.4688, 1.0, 0.4375, 1.0, 0.4375, 0.5, 0.4375, 0.5, 0.4375, 1.0, 0.4062, 1.0, 0.4062, 0.5, 0.4062, 0.5, 0.4062, 1.0, 0.375, 1.0, 0.375, 0.5, 0.375, 0.5, 0.375, 1.0, 0.3438, 1.0, 0.3438, 0.5, 0.3438, 0.5, 0.3438, 1.0, 0.3125, 1.0, 0.3125, 0.5, 0.3125, 0.5, 0.3125, 1.0, 0.2812, 1.0, 0.2812, 0.5, 0.2812, 0.5, 0.2812, 1.0, 0.25, 1.0, 0.25, 0.5, 0.25, 0.5, 0.25, 1.0, 0.2188, 1.0, 0.2188, 0.5, 0.2188, 0.5, 0.2188, 1.0, 0.1875, 1.0, 0.1875, 0.5, 0.1875, 0.5, 0.1875, 1.0, 0.1562, 1.0, 0.1562, 0.5, 0.1562, 0.5, 0.1562, 1.0, 0.125, 1.0, 0.125, 0.5, 0.125, 0.5, 0.125, 1.0, 0.09375, 1.0, 0.09375, 0.5, 0.09375, 0.5, 0.09375, 1.0, 0.0625, 1.0, 0.0625, 0.5, 0.2968, 0.4854, 0.25, 0.49, 0.2032, 0.4854, 0.1582, 0.4717, 0.1167, 0.4496, 0.08029, 0.4197, 0.05045, 0.3833, 0.02827, 0.3418, 0.01461, 0.2968, 0.01, 0.25, 0.01461, 0.2032, 0.02827, 0.1582, 0.05045, 0.1167, 0.08029, 0.08029, 0.1167, 0.05045, 0.1582, 0.02827, 0.2032, 0.01461, 0.25, 0.01, 0.2968, 0.01461, 0.3418, 0.02827, 0.3833, 0.05045, 0.4197, 0.08029, 0.4496, 0.1167, 0.4717, 0.1582, 0.4854, 0.2032, 0.49, 0.25, 0.4854, 0.2968, 0.4717, 0.3418, 0.4496, 0.3833, 0.4197, 0.4197, 0.3833, 0.4496, 0.3418, 0.4717, 0.0625, 0.5, 0.0625, 1.0, 0.03125, 1.0, 0.03125, 0.5, 0.03125, 0.5, 0.03125, 1.0, 0.0, 1.0, 0.0, 0.5, 0.75, 0.49, 0.7968, 0.4854, 0.8418, 0.4717, 0.8833, 0.4496, 0.9197, 0.4197, 0.9496, 0.3833, 0.9717, 0.3418, 0.9854, 0.2968, 0.99, 0.25, 0.9854, 0.2032, 0.9717, 0.1582, 0.9496, 0.1167, 0.9197, 0.08029, 0.8833, 0.05045, 0.8418, 0.02827, 0.7968, 0.01461, 0.75, 0.01, 0.7032, 0.01461, 0.6582, 0.02827, 0.6167, 0.05045, 0.5803, 0.08029, 0.5504, 0.1167, 0.5283, 0.1582, 0.5146, 0.2032, 0.51, 0.25, 0.5146, 0.2968, 0.5283, 0.3418, 0.5504, 0.3833, 0.5803, 0.4197, 0.6167, 0.4496, 0.6582, 0.4717, 0.7032, 0.4854])
me_cylinder_003.materials.append(mat_material_004)
me_cylinder_003.use_remesh_fix_poles = True
me_cylinder_003.use_remesh_preserve_attributes = False
me_cylinder_003.update()

# ---- objects
ob_cube = bpy.data.objects.new('Cube', me_cube)
ob_light = bpy.data.objects.new('Light', light_light)
ob_camera = bpy.data.objects.new('Camera', cam_camera)
ob_cylinder = bpy.data.objects.new('Cylinder', me_cylinder)
ob_cylinder_001 = bpy.data.objects.new('Cylinder.001', me_cylinder_001)
ob_cylinder_002 = bpy.data.objects.new('Cylinder.002', me_cylinder_002)
ob_cylinder_003 = bpy.data.objects.new('Cylinder.003', me_cylinder_003)

# ---- transforms, parenting, visibility, modifiers, constraints
ob_cube.location = (0.0, 0.0, 0.0)
ob_cube.scale = (2.591, 3.431, -0.3063)
ob_cube.lock_rotations_4d = False
ob_cube.empty_display_type = 'ARROWS'
ob_cube.lineart.crease_threshold = 0.0
ob_light.location = (4.076, 1.005, 5.904)
ob_light.rotation_euler = (0.6503, 0.05522, 1.866)
ob_light.lock_rotations_4d = False
ob_light.empty_display_type = 'ARROWS'
ob_light.color = (0.0, 0.0, 0.0, 0.0)
ob_light.lineart.crease_threshold = 0.0
ob_camera.location = (7.359, -6.926, 4.958)
ob_camera.rotation_euler = (1.109, 0.0, 0.8149)
ob_camera.lock_rotations_4d = False
ob_camera.empty_display_type = 'ARROWS'
ob_camera.color = (0.0, 0.0, 0.0, 0.0)
ob_camera.display_type = 'WIRE'
ob_camera.lineart.crease_threshold = 0.0
ob_cylinder.location = (-2.022, -2.826, -1.296)
ob_cylinder_001.location = (2.03, -2.826, -1.296)
ob_cylinder_002.location = (2.013, 2.884, -1.296)
ob_cylinder_003.location = (-2.005, 2.884, -1.296)

# ---- collection membership
col_collection.objects.link(ob_cube)
col_collection.objects.link(ob_light)
col_collection.objects.link(ob_camera)
col_collection.objects.link(ob_cylinder)
col_collection.objects.link(ob_cylinder_001)
col_collection.objects.link(ob_cylinder_002)
col_collection.objects.link(ob_cylinder_003)

# ---- scene / render settings (as saved in the file)
scene.camera = ob_camera
scene.frame_start = 1; scene.frame_end = 250; scene.frame_set(1)
scene.render.engine = 'BLENDER_EEVEE_NEXT'
scene.cycles.use_denoising = False
scene.cycles.samples = 128
scene.cycles.sampling_pattern = 'TABULATED_SOBOL'
scene.cycles.use_adaptive_sampling = False
scene.cycles.use_light_tree = False
scene.view_settings.view_transform = 'Filmic'
bpy.context.view_layer.update()
